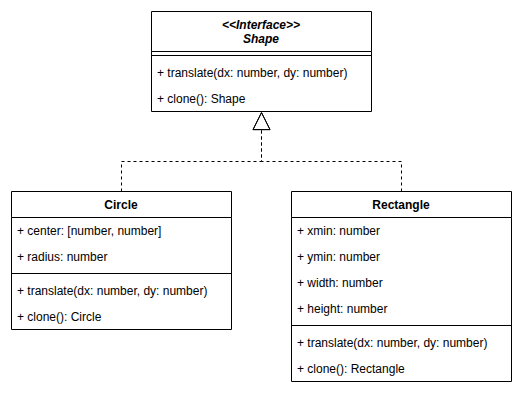

The diagram above was exported from draw.io. Its source (the exported page's mxGraphModel, read from the mxfile embedded in the PNG):
<mxGraphModel grid="1" gridSize="10" page="1" pageScale="1" pageWidth="827" pageHeight="1169" background="#ffffff" math="0" shadow="0">
  <root>
    <mxCell id="0" />
    <mxCell id="1" parent="0" />
    <mxCell id="shape" value="&lt;&lt;Interface&gt;&gt;&#10;Shape" style="swimlane;fontStyle=3;align=center;verticalAlign=top;childLayout=stackLayout;horizontal=1;startSize=40;horizontalStack=0;resizeParent=1;resizeParentMax=0;resizeLast=0;collapsible=1;marginBottom=0;" parent="1" vertex="1">
      <mxGeometry x="240" y="40" width="220" height="100" as="geometry" />
    </mxCell>
    <mxCell id="shape-l" value="" style="line;strokeWidth=1;fillColor=none;align=left;verticalAlign=middle;spacingTop=-1;spacingLeft=3;spacingRight=3;rotatable=0;labelPosition=right;points=[];portConstraint=eastwest;" parent="shape" vertex="1">
      <mxGeometry y="40" width="220" height="8" as="geometry" />
    </mxCell>
    <mxCell id="shape-m0" value="+ translate(dx: number, dy: number)" style="text;strokeColor=none;fillColor=none;align=left;verticalAlign=top;spacingLeft=4;spacingRight=4;overflow=hidden;rotatable=0;points=[[0,0.5],[1,0.5]];portConstraint=eastwest;" parent="shape" vertex="1">
      <mxGeometry y="48" width="220" height="26" as="geometry" />
    </mxCell>
    <mxCell id="shape-m1" value="+ clone(): Shape" style="text;strokeColor=none;fillColor=none;align=left;verticalAlign=top;spacingLeft=4;spacingRight=4;overflow=hidden;rotatable=0;points=[[0,0.5],[1,0.5]];portConstraint=eastwest;" parent="shape" vertex="1">
      <mxGeometry y="74" width="220" height="26" as="geometry" />
    </mxCell>
    <mxCell id="circle" value="Circle" style="swimlane;fontStyle=1;align=center;verticalAlign=top;childLayout=stackLayout;horizontal=1;startSize=26;horizontalStack=0;resizeParent=1;resizeParentMax=0;resizeLast=0;collapsible=1;marginBottom=0;" parent="1" vertex="1">
      <mxGeometry x="100" y="220" width="220" height="138" as="geometry" />
    </mxCell>
    <mxCell id="circle-a0" value="+ center: [number, number]" style="text;strokeColor=none;fillColor=none;align=left;verticalAlign=top;spacingLeft=4;spacingRight=4;overflow=hidden;rotatable=0;points=[[0,0.5],[1,0.5]];portConstraint=eastwest;" parent="circle" vertex="1">
      <mxGeometry y="26" width="220" height="26" as="geometry" />
    </mxCell>
    <mxCell id="circle-a1" value="+ radius: number" style="text;strokeColor=none;fillColor=none;align=left;verticalAlign=top;spacingLeft=4;spacingRight=4;overflow=hidden;rotatable=0;points=[[0,0.5],[1,0.5]];portConstraint=eastwest;" parent="circle" vertex="1">
      <mxGeometry y="52" width="220" height="26" as="geometry" />
    </mxCell>
    <mxCell id="circle-l" value="" style="line;strokeWidth=1;fillColor=none;align=left;verticalAlign=middle;spacingTop=-1;spacingLeft=3;spacingRight=3;rotatable=0;labelPosition=right;points=[];portConstraint=eastwest;" parent="circle" vertex="1">
      <mxGeometry y="78" width="220" height="8" as="geometry" />
    </mxCell>
    <mxCell id="circle-m0" value="+ translate(dx: number, dy: number)" style="text;strokeColor=none;fillColor=none;align=left;verticalAlign=top;spacingLeft=4;spacingRight=4;overflow=hidden;rotatable=0;points=[[0,0.5],[1,0.5]];portConstraint=eastwest;" parent="circle" vertex="1">
      <mxGeometry y="86" width="220" height="26" as="geometry" />
    </mxCell>
    <mxCell id="circle-m1" value="+ clone(): Circle" style="text;strokeColor=none;fillColor=none;align=left;verticalAlign=top;spacingLeft=4;spacingRight=4;overflow=hidden;rotatable=0;points=[[0,0.5],[1,0.5]];portConstraint=eastwest;" parent="circle" vertex="1">
      <mxGeometry y="112" width="220" height="26" as="geometry" />
    </mxCell>
    <mxCell id="rect" value="Rectangle" style="swimlane;fontStyle=1;align=center;verticalAlign=top;childLayout=stackLayout;horizontal=1;startSize=26;horizontalStack=0;resizeParent=1;resizeParentMax=0;resizeLast=0;collapsible=1;marginBottom=0;" parent="1" vertex="1">
      <mxGeometry x="380" y="220" width="220" height="190" as="geometry" />
    </mxCell>
    <mxCell id="rect-a0" value="+ xmin: number" style="text;strokeColor=none;fillColor=none;align=left;verticalAlign=top;spacingLeft=4;spacingRight=4;overflow=hidden;rotatable=0;points=[[0,0.5],[1,0.5]];portConstraint=eastwest;" parent="rect" vertex="1">
      <mxGeometry y="26" width="220" height="26" as="geometry" />
    </mxCell>
    <mxCell id="rect-a1" value="+ ymin: number" style="text;strokeColor=none;fillColor=none;align=left;verticalAlign=top;spacingLeft=4;spacingRight=4;overflow=hidden;rotatable=0;points=[[0,0.5],[1,0.5]];portConstraint=eastwest;" parent="rect" vertex="1">
      <mxGeometry y="52" width="220" height="26" as="geometry" />
    </mxCell>
    <mxCell id="rect-a2" value="+ width: number" style="text;strokeColor=none;fillColor=none;align=left;verticalAlign=top;spacingLeft=4;spacingRight=4;overflow=hidden;rotatable=0;points=[[0,0.5],[1,0.5]];portConstraint=eastwest;" parent="rect" vertex="1">
      <mxGeometry y="78" width="220" height="26" as="geometry" />
    </mxCell>
    <mxCell id="rect-a3" value="+ height: number" style="text;strokeColor=none;fillColor=none;align=left;verticalAlign=top;spacingLeft=4;spacingRight=4;overflow=hidden;rotatable=0;points=[[0,0.5],[1,0.5]];portConstraint=eastwest;" parent="rect" vertex="1">
      <mxGeometry y="104" width="220" height="26" as="geometry" />
    </mxCell>
    <mxCell id="rect-l" value="" style="line;strokeWidth=1;fillColor=none;align=left;verticalAlign=middle;spacingTop=-1;spacingLeft=3;spacingRight=3;rotatable=0;labelPosition=right;points=[];portConstraint=eastwest;" parent="rect" vertex="1">
      <mxGeometry y="130" width="220" height="8" as="geometry" />
    </mxCell>
    <mxCell id="rect-m0" value="+ translate(dx: number, dy: number)" style="text;strokeColor=none;fillColor=none;align=left;verticalAlign=top;spacingLeft=4;spacingRight=4;overflow=hidden;rotatable=0;points=[[0,0.5],[1,0.5]];portConstraint=eastwest;" parent="rect" vertex="1">
      <mxGeometry y="138" width="220" height="26" as="geometry" />
    </mxCell>
    <mxCell id="rect-m1" value="+ clone(): Rectangle" style="text;strokeColor=none;fillColor=none;align=left;verticalAlign=top;spacingLeft=4;spacingRight=4;overflow=hidden;rotatable=0;points=[[0,0.5],[1,0.5]];portConstraint=eastwest;" parent="rect" vertex="1">
      <mxGeometry y="164" width="220" height="26" as="geometry" />
    </mxCell>
    <mxCell id="e-circle" value="" style="endArrow=block;endSize=16;endFill=0;dashed=1;html=1;rounded=0;edgeStyle=orthogonalEdgeStyle;exitX=0.5;exitY=0;exitDx=0;exitDy=0;entryX=0.5;entryY=1;entryDx=0;entryDy=0;" parent="1" source="circle" target="shape" edge="1">
      <mxGeometry relative="1" as="geometry">
        <Array as="points">
          <mxPoint x="210" y="190" />
          <mxPoint x="350" y="190" />
        </Array>
      </mxGeometry>
    </mxCell>
    <mxCell id="e-rect" value="" style="endArrow=block;endSize=16;endFill=0;dashed=1;html=1;rounded=0;edgeStyle=orthogonalEdgeStyle;exitX=0.5;exitY=0;exitDx=0;exitDy=0;entryX=0.5;entryY=1;entryDx=0;entryDy=0;" parent="1" source="rect" target="shape" edge="1">
      <mxGeometry relative="1" as="geometry">
        <Array as="points">
          <mxPoint x="490" y="190" />
          <mxPoint x="350" y="190" />
        </Array>
      </mxGeometry>
    </mxCell>
  </root>
</mxGraphModel>